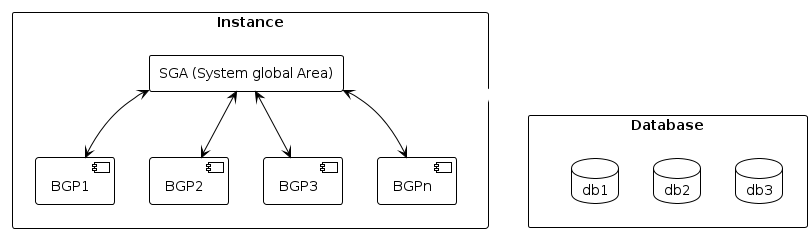

The diagram above was rendered by PlantUML. Its source (embedded in the PNG):
@startuml







<style>
  root {
    BackgroundColor white
    FontColor black
    FontName Verdana
    HyperLinkColor blue
    LineColor black
    LineThickness 1
    Margin 5
  }
  document {
    caption {
      LineThickness 0
    }
    footer {
      LineThickness 0
    }
    header {
      LineThickness 0
    }
    title {
      FontSize 22
      LineThickness 0
    }
  }
  node {
    MaximumWidth 300
  }
</style>

skinparam ArrowLollipopColor black
skinparam BackgroundColor white
skinparam DefaultFontName Verdana
skinparam DefaultMonospacedFontName Courier
skinparam LifelineStrategy nosolid
skinparam ParticipantPadding 10
skinparam SequenceLifeLineBorderColor black
skinparam Shadowing false
skinparam UseBetaStyle true

skinparam Activity {
  BackgroundColor white
  BarColor black
  BorderColor black
  FontColor black
  FontName Verdana
}
skinparam Boundary {
  FontColor black
}
skinparam Box {
  Padding 5
}
skinparam CircledCharacter {
  FontColor black
  FontName Courier
  Radius 9
}
skinparam Class {
  BackgroundColor white
  BorderColor black
  FontColor black
  FontName Verdana
}
skinparam ClassAttribute {
  FontColor black
  FontName Verdana
}
skinparam ClassStereotype {
  FontColor black
  FontName Verdana
}
skinparam Footer {
  FontColor black
  FontName Verdana
}
skinparam Header {
  FontColor black
  FontName Verdana
}
skinparam Hyperlink {
  Color blue
}
skinparam IconPackage {
  Color black
  BackgroundColor white
}
skinparam IconPrivate {
  Color black
  BackgroundColor white
}
skinparam IconProtected {
  Color black
  BackgroundColor white
}
skinparam IconPublic {
  Color black
  BackgroundColor white
}
skinparam Note {
  FontColor black
  FontName Verdana
}
skinparam Object {
  BorderColor black
}
skinparam Package {
  BorderColor black
  FontColor black
  FontName Verdana
}
skinparam State {
  BackgroundColor white
  BorderColor black
}
skinparam StereotypeA {
  BackgroundColor white
  BorderColor black
}
skinparam StereotypeC {
  BackgroundColor white
  BorderColor black
}
skinparam StereotypeE {
  BackgroundColor white
  BorderColor black
}
skinparam StereotypeI {
  BackgroundColor white
  BorderColor black
}
skinparam StereotypeN {
  BackgroundColor white
  BorderColor black
}
skinparam UseCaseStereoType {
  FontColor black
  FontName Verdana
}
skinparam backgroundColor transparent
skinparam ArrowFontColor white
skinparam ArrowThickness 3
skinparam ArrowColor white

skinparam ArrowColor black
skinparam ArrowThickness 1

rectangle "Instance" as instance {
    rectangle "SGA (System global Area)" as sga

    sga <--> [BGP1]
    sga <--> [BGP2]
    sga <--> [BGP3]
    sga <--> [BGPn]
}

rectangle "Database" as db {
    database db1
    database db2
    database db3

    db1 -[hidden]right- db2
    db2 -[hidden]right- db3
}

skinparam ArrowColor white

instance <--> db
@enduml